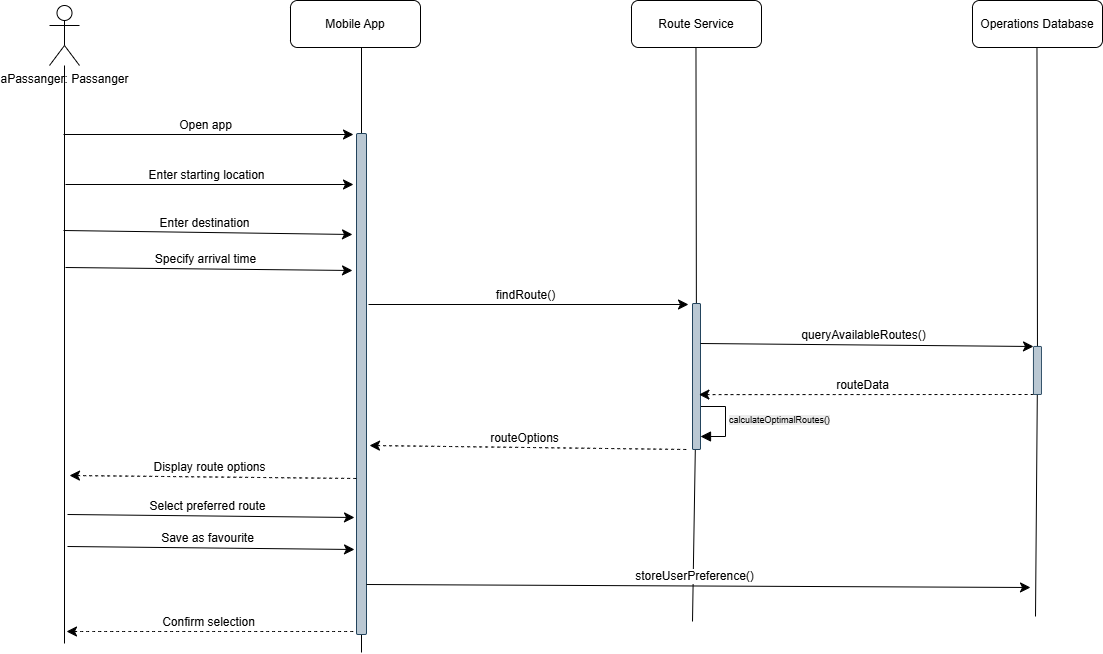

The diagram above was exported from draw.io. Its source (the exported page's mxGraphModel, read from the mxfile embedded in the PNG):
<mxGraphModel dx="898" dy="1000" grid="0" gridSize="10" guides="1" tooltips="1" connect="1" arrows="1" fold="1" page="0" pageScale="1" pageWidth="850" pageHeight="1100" background="#ffffff" math="0" shadow="0">
  <root>
    <mxCell id="0" />
    <mxCell id="1" parent="0" />
    <mxCell id="O3jzspt1pNUsUu4Cnaub-55" value="&lt;span style=&quot;font-size: 9px; text-align: center; background-color: rgb(236, 236, 236);&quot;&gt;calculateOptimalRoutes()&lt;/span&gt;" style="html=1;align=left;spacingLeft=2;endArrow=block;rounded=0;edgeStyle=orthogonalEdgeStyle;curved=0;rounded=0;fontSize=12;startSize=8;endSize=8;" parent="1" edge="1">
      <mxGeometry relative="1" as="geometry">
        <mxPoint x="508" y="287" as="sourcePoint" />
        <Array as="points">
          <mxPoint x="538" y="317" />
        </Array>
        <mxPoint x="513" y="317" as="targetPoint" />
      </mxGeometry>
    </mxCell>
    <mxCell id="O3jzspt1pNUsUu4Cnaub-5" style="edgeStyle=none;curved=1;rounded=0;orthogonalLoop=1;jettySize=auto;html=1;fontSize=12;startSize=8;endSize=8;endArrow=none;startFill=0;" parent="1" source="O3jzspt1pNUsUu4Cnaub-1" edge="1">
      <mxGeometry relative="1" as="geometry">
        <mxPoint x="-123" y="524" as="targetPoint" />
      </mxGeometry>
    </mxCell>
    <mxCell id="O3jzspt1pNUsUu4Cnaub-1" value="aPassanger: Passanger" style="shape=umlActor;verticalLabelPosition=bottom;verticalAlign=top;html=1;outlineConnect=0;" parent="1" vertex="1">
      <mxGeometry x="-138" y="-114" width="30" height="60" as="geometry" />
    </mxCell>
    <mxCell id="O3jzspt1pNUsUu4Cnaub-8" value="Mobile App" style="rounded=1;whiteSpace=wrap;html=1;" parent="1" vertex="1">
      <mxGeometry x="103" y="-119" width="130" height="47" as="geometry" />
    </mxCell>
    <mxCell id="O3jzspt1pNUsUu4Cnaub-9" value="Route Service" style="rounded=1;whiteSpace=wrap;html=1;" parent="1" vertex="1">
      <mxGeometry x="444" y="-119" width="130" height="47" as="geometry" />
    </mxCell>
    <mxCell id="O3jzspt1pNUsUu4Cnaub-10" value="Operations Database" style="rounded=1;whiteSpace=wrap;html=1;" parent="1" vertex="1">
      <mxGeometry x="785" y="-119" width="130" height="47" as="geometry" />
    </mxCell>
    <mxCell id="O3jzspt1pNUsUu4Cnaub-11" style="edgeStyle=none;curved=1;rounded=0;orthogonalLoop=1;jettySize=auto;html=1;fontSize=12;startSize=8;endSize=8;endArrow=none;startFill=0;" parent="1" source="O3jzspt1pNUsUu4Cnaub-14" edge="1">
      <mxGeometry relative="1" as="geometry">
        <mxPoint x="174" y="533" as="targetPoint" />
        <mxPoint x="174" y="-72" as="sourcePoint" />
      </mxGeometry>
    </mxCell>
    <mxCell id="O3jzspt1pNUsUu4Cnaub-12" style="edgeStyle=none;curved=1;rounded=0;orthogonalLoop=1;jettySize=auto;html=1;fontSize=12;startSize=8;endSize=8;endArrow=none;startFill=0;" parent="1" source="O3jzspt1pNUsUu4Cnaub-28" edge="1">
      <mxGeometry relative="1" as="geometry">
        <mxPoint x="505" y="502" as="targetPoint" />
        <mxPoint x="508.47" y="-72" as="sourcePoint" />
      </mxGeometry>
    </mxCell>
    <mxCell id="O3jzspt1pNUsUu4Cnaub-13" style="edgeStyle=none;curved=1;rounded=0;orthogonalLoop=1;jettySize=auto;html=1;fontSize=12;startSize=8;endSize=8;endArrow=none;startFill=0;" parent="1" source="O3jzspt1pNUsUu4Cnaub-34" edge="1">
      <mxGeometry relative="1" as="geometry">
        <mxPoint x="848" y="497" as="targetPoint" />
        <mxPoint x="849.47" y="-72" as="sourcePoint" />
      </mxGeometry>
    </mxCell>
    <mxCell id="O3jzspt1pNUsUu4Cnaub-15" value="" style="edgeStyle=none;curved=1;rounded=0;orthogonalLoop=1;jettySize=auto;html=1;fontSize=12;startSize=8;endSize=8;endArrow=none;startFill=0;" parent="1" target="O3jzspt1pNUsUu4Cnaub-14" edge="1">
      <mxGeometry relative="1" as="geometry">
        <mxPoint x="174" y="370" as="targetPoint" />
        <mxPoint x="174" y="-72" as="sourcePoint" />
      </mxGeometry>
    </mxCell>
    <mxCell id="O3jzspt1pNUsUu4Cnaub-14" value="" style="rounded=1;whiteSpace=wrap;html=1;fillColor=#bac8d3;strokeColor=#23445d;" parent="1" vertex="1">
      <mxGeometry x="169" y="14" width="10" height="501" as="geometry" />
    </mxCell>
    <mxCell id="O3jzspt1pNUsUu4Cnaub-17" value="" style="endArrow=classic;html=1;rounded=0;fontSize=12;startSize=8;endSize=8;curved=1;" parent="1" edge="1">
      <mxGeometry width="50" height="50" relative="1" as="geometry">
        <mxPoint x="-124" y="15" as="sourcePoint" />
        <mxPoint x="166" y="15" as="targetPoint" />
      </mxGeometry>
    </mxCell>
    <mxCell id="O3jzspt1pNUsUu4Cnaub-19" value="Open app" style="edgeLabel;html=1;align=center;verticalAlign=middle;resizable=0;points=[];fontSize=12;" parent="O3jzspt1pNUsUu4Cnaub-17" vertex="1" connectable="0">
      <mxGeometry relative="1" as="geometry">
        <mxPoint x="-4" y="-10" as="offset" />
      </mxGeometry>
    </mxCell>
    <mxCell id="O3jzspt1pNUsUu4Cnaub-20" value="" style="endArrow=classic;html=1;rounded=0;fontSize=12;startSize=8;endSize=8;curved=1;" parent="1" edge="1">
      <mxGeometry width="50" height="50" relative="1" as="geometry">
        <mxPoint x="-122" y="65" as="sourcePoint" />
        <mxPoint x="166" y="65" as="targetPoint" />
      </mxGeometry>
    </mxCell>
    <mxCell id="O3jzspt1pNUsUu4Cnaub-21" value="Enter starting location" style="edgeLabel;html=1;align=center;verticalAlign=middle;resizable=0;points=[];fontSize=12;" parent="O3jzspt1pNUsUu4Cnaub-20" vertex="1" connectable="0">
      <mxGeometry relative="1" as="geometry">
        <mxPoint x="-4" y="-10" as="offset" />
      </mxGeometry>
    </mxCell>
    <mxCell id="O3jzspt1pNUsUu4Cnaub-22" value="" style="endArrow=classic;html=1;rounded=0;fontSize=12;startSize=8;endSize=8;curved=1;" parent="1" edge="1">
      <mxGeometry width="50" height="50" relative="1" as="geometry">
        <mxPoint x="-124" y="111" as="sourcePoint" />
        <mxPoint x="165" y="115" as="targetPoint" />
      </mxGeometry>
    </mxCell>
    <mxCell id="O3jzspt1pNUsUu4Cnaub-23" value="Enter destination" style="edgeLabel;html=1;align=center;verticalAlign=middle;resizable=0;points=[];fontSize=12;" parent="O3jzspt1pNUsUu4Cnaub-22" vertex="1" connectable="0">
      <mxGeometry relative="1" as="geometry">
        <mxPoint x="-4" y="-10" as="offset" />
      </mxGeometry>
    </mxCell>
    <mxCell id="O3jzspt1pNUsUu4Cnaub-24" value="" style="endArrow=classic;html=1;rounded=0;fontSize=12;startSize=8;endSize=8;curved=1;" parent="1" edge="1">
      <mxGeometry width="50" height="50" relative="1" as="geometry">
        <mxPoint x="-122" y="148" as="sourcePoint" />
        <mxPoint x="165" y="151" as="targetPoint" />
      </mxGeometry>
    </mxCell>
    <mxCell id="O3jzspt1pNUsUu4Cnaub-25" value="Specify arrival time" style="edgeLabel;html=1;align=center;verticalAlign=middle;resizable=0;points=[];fontSize=12;" parent="O3jzspt1pNUsUu4Cnaub-24" vertex="1" connectable="0">
      <mxGeometry relative="1" as="geometry">
        <mxPoint x="-4" y="-10" as="offset" />
      </mxGeometry>
    </mxCell>
    <mxCell id="O3jzspt1pNUsUu4Cnaub-26" value="" style="endArrow=classic;html=1;rounded=0;fontSize=12;startSize=8;endSize=8;curved=1;" parent="1" edge="1">
      <mxGeometry width="50" height="50" relative="1" as="geometry">
        <mxPoint x="181" y="185" as="sourcePoint" />
        <mxPoint x="501" y="185" as="targetPoint" />
      </mxGeometry>
    </mxCell>
    <mxCell id="O3jzspt1pNUsUu4Cnaub-27" value="findRoute()" style="edgeLabel;html=1;align=center;verticalAlign=middle;resizable=0;points=[];fontSize=12;" parent="O3jzspt1pNUsUu4Cnaub-26" vertex="1" connectable="0">
      <mxGeometry relative="1" as="geometry">
        <mxPoint x="-4" y="-10" as="offset" />
      </mxGeometry>
    </mxCell>
    <mxCell id="O3jzspt1pNUsUu4Cnaub-29" value="" style="edgeStyle=none;curved=1;rounded=0;orthogonalLoop=1;jettySize=auto;html=1;fontSize=12;startSize=8;endSize=8;endArrow=none;startFill=0;" parent="1" target="O3jzspt1pNUsUu4Cnaub-28" edge="1">
      <mxGeometry relative="1" as="geometry">
        <mxPoint x="508.47" y="370" as="targetPoint" />
        <mxPoint x="508.47" y="-72" as="sourcePoint" />
      </mxGeometry>
    </mxCell>
    <mxCell id="O3jzspt1pNUsUu4Cnaub-28" value="" style="rounded=1;whiteSpace=wrap;html=1;fillColor=#bac8d3;strokeColor=#23445d;" parent="1" vertex="1">
      <mxGeometry x="505" y="184" width="8" height="146" as="geometry" />
    </mxCell>
    <mxCell id="O3jzspt1pNUsUu4Cnaub-30" value="" style="endArrow=none;html=1;rounded=0;fontSize=12;startSize=8;endSize=8;curved=1;startArrow=classic;startFill=1;dashed=1;" parent="1" edge="1">
      <mxGeometry width="50" height="50" relative="1" as="geometry">
        <mxPoint x="182" y="326" as="sourcePoint" />
        <mxPoint x="499" y="330" as="targetPoint" />
      </mxGeometry>
    </mxCell>
    <mxCell id="O3jzspt1pNUsUu4Cnaub-31" value="routeOptions" style="edgeLabel;html=1;align=center;verticalAlign=middle;resizable=0;points=[];fontSize=12;" parent="O3jzspt1pNUsUu4Cnaub-30" vertex="1" connectable="0">
      <mxGeometry relative="1" as="geometry">
        <mxPoint x="-4" y="-10" as="offset" />
      </mxGeometry>
    </mxCell>
    <mxCell id="O3jzspt1pNUsUu4Cnaub-32" value="" style="endArrow=classic;html=1;rounded=0;fontSize=12;startSize=8;endSize=8;curved=1;entryX=0;entryY=0;entryDx=0;entryDy=0;" parent="1" target="O3jzspt1pNUsUu4Cnaub-34" edge="1">
      <mxGeometry width="50" height="50" relative="1" as="geometry">
        <mxPoint x="513" y="224" as="sourcePoint" />
        <mxPoint x="842" y="228" as="targetPoint" />
      </mxGeometry>
    </mxCell>
    <mxCell id="O3jzspt1pNUsUu4Cnaub-33" value="queryAvailableRoutes()" style="edgeLabel;html=1;align=center;verticalAlign=middle;resizable=0;points=[];fontSize=12;" parent="O3jzspt1pNUsUu4Cnaub-32" vertex="1" connectable="0">
      <mxGeometry relative="1" as="geometry">
        <mxPoint x="-4" y="-10" as="offset" />
      </mxGeometry>
    </mxCell>
    <mxCell id="O3jzspt1pNUsUu4Cnaub-35" value="" style="edgeStyle=none;curved=1;rounded=0;orthogonalLoop=1;jettySize=auto;html=1;fontSize=12;startSize=8;endSize=8;endArrow=none;startFill=0;" parent="1" target="O3jzspt1pNUsUu4Cnaub-34" edge="1">
      <mxGeometry relative="1" as="geometry">
        <mxPoint x="849.47" y="370" as="targetPoint" />
        <mxPoint x="849.47" y="-72" as="sourcePoint" />
      </mxGeometry>
    </mxCell>
    <mxCell id="O3jzspt1pNUsUu4Cnaub-34" value="" style="rounded=1;whiteSpace=wrap;html=1;fillColor=#bac8d3;strokeColor=#23445d;" parent="1" vertex="1">
      <mxGeometry x="846" y="227" width="8" height="48" as="geometry" />
    </mxCell>
    <mxCell id="O3jzspt1pNUsUu4Cnaub-36" value="" style="endArrow=none;html=1;rounded=0;fontSize=12;startSize=8;endSize=8;curved=1;startArrow=classic;startFill=1;dashed=1;exitX=0.801;exitY=0.624;exitDx=0;exitDy=0;exitPerimeter=0;" parent="1" source="O3jzspt1pNUsUu4Cnaub-28" edge="1">
      <mxGeometry width="50" height="50" relative="1" as="geometry">
        <mxPoint x="517" y="271" as="sourcePoint" />
        <mxPoint x="846" y="275" as="targetPoint" />
      </mxGeometry>
    </mxCell>
    <mxCell id="O3jzspt1pNUsUu4Cnaub-37" value="routeData" style="edgeLabel;html=1;align=center;verticalAlign=middle;resizable=0;points=[];fontSize=12;" parent="O3jzspt1pNUsUu4Cnaub-36" vertex="1" connectable="0">
      <mxGeometry relative="1" as="geometry">
        <mxPoint x="-4" y="-10" as="offset" />
      </mxGeometry>
    </mxCell>
    <mxCell id="O3jzspt1pNUsUu4Cnaub-43" value="" style="endArrow=none;html=1;rounded=0;fontSize=12;startSize=8;endSize=8;curved=1;dashed=1;startFill=1;startArrow=classic;" parent="1" edge="1">
      <mxGeometry width="50" height="50" relative="1" as="geometry">
        <mxPoint x="-118" y="356" as="sourcePoint" />
        <mxPoint x="169" y="359" as="targetPoint" />
      </mxGeometry>
    </mxCell>
    <mxCell id="O3jzspt1pNUsUu4Cnaub-44" value="Display route options" style="edgeLabel;html=1;align=center;verticalAlign=middle;resizable=0;points=[];fontSize=12;" parent="O3jzspt1pNUsUu4Cnaub-43" vertex="1" connectable="0">
      <mxGeometry relative="1" as="geometry">
        <mxPoint x="-4" y="-10" as="offset" />
      </mxGeometry>
    </mxCell>
    <mxCell id="O3jzspt1pNUsUu4Cnaub-46" value="" style="endArrow=classic;html=1;rounded=0;fontSize=12;startSize=8;endSize=8;curved=1;" parent="1" edge="1">
      <mxGeometry width="50" height="50" relative="1" as="geometry">
        <mxPoint x="-120" y="395" as="sourcePoint" />
        <mxPoint x="167" y="398" as="targetPoint" />
      </mxGeometry>
    </mxCell>
    <mxCell id="O3jzspt1pNUsUu4Cnaub-47" value="Select preferred route" style="edgeLabel;html=1;align=center;verticalAlign=middle;resizable=0;points=[];fontSize=12;" parent="O3jzspt1pNUsUu4Cnaub-46" vertex="1" connectable="0">
      <mxGeometry relative="1" as="geometry">
        <mxPoint x="-4" y="-10" as="offset" />
      </mxGeometry>
    </mxCell>
    <mxCell id="O3jzspt1pNUsUu4Cnaub-48" value="" style="endArrow=classic;html=1;rounded=0;fontSize=12;startSize=8;endSize=8;curved=1;" parent="1" edge="1">
      <mxGeometry width="50" height="50" relative="1" as="geometry">
        <mxPoint x="-120" y="427" as="sourcePoint" />
        <mxPoint x="167" y="430" as="targetPoint" />
      </mxGeometry>
    </mxCell>
    <mxCell id="O3jzspt1pNUsUu4Cnaub-49" value="Save as favourite" style="edgeLabel;html=1;align=center;verticalAlign=middle;resizable=0;points=[];fontSize=12;" parent="O3jzspt1pNUsUu4Cnaub-48" vertex="1" connectable="0">
      <mxGeometry relative="1" as="geometry">
        <mxPoint x="-4" y="-10" as="offset" />
      </mxGeometry>
    </mxCell>
    <mxCell id="O3jzspt1pNUsUu4Cnaub-50" value="" style="endArrow=none;html=1;rounded=0;fontSize=12;startSize=8;endSize=8;curved=1;dashed=1;startFill=1;startArrow=classic;" parent="1" edge="1">
      <mxGeometry width="50" height="50" relative="1" as="geometry">
        <mxPoint x="-121" y="512" as="sourcePoint" />
        <mxPoint x="169" y="512" as="targetPoint" />
      </mxGeometry>
    </mxCell>
    <mxCell id="O3jzspt1pNUsUu4Cnaub-51" value="Confirm selection" style="edgeLabel;html=1;align=center;verticalAlign=middle;resizable=0;points=[];fontSize=12;" parent="O3jzspt1pNUsUu4Cnaub-50" vertex="1" connectable="0">
      <mxGeometry relative="1" as="geometry">
        <mxPoint x="-4" y="-10" as="offset" />
      </mxGeometry>
    </mxCell>
    <mxCell id="O3jzspt1pNUsUu4Cnaub-52" value="" style="endArrow=classic;html=1;rounded=0;fontSize=12;startSize=8;endSize=8;curved=1;" parent="1" edge="1">
      <mxGeometry width="50" height="50" relative="1" as="geometry">
        <mxPoint x="179" y="465" as="sourcePoint" />
        <mxPoint x="843" y="468" as="targetPoint" />
      </mxGeometry>
    </mxCell>
    <mxCell id="O3jzspt1pNUsUu4Cnaub-53" value="storeUserPreference()" style="edgeLabel;html=1;align=center;verticalAlign=middle;resizable=0;points=[];fontSize=12;" parent="O3jzspt1pNUsUu4Cnaub-52" vertex="1" connectable="0">
      <mxGeometry relative="1" as="geometry">
        <mxPoint x="-4" y="-10" as="offset" />
      </mxGeometry>
    </mxCell>
  </root>
</mxGraphModel>